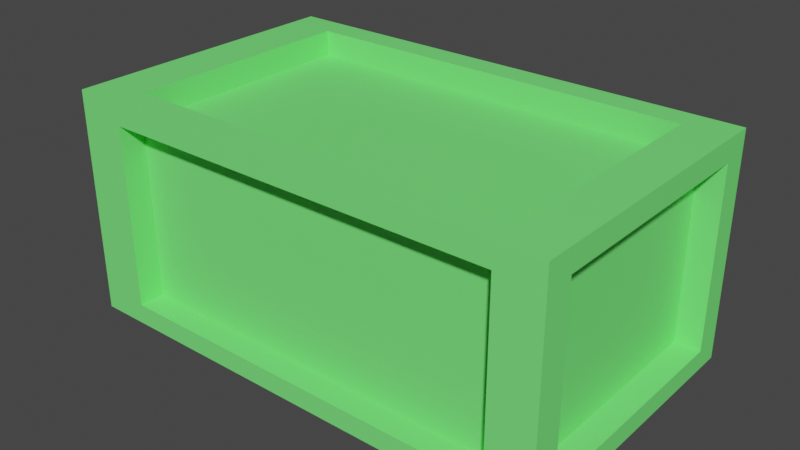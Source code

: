 # Source: Crate.blend  (saved by Blender 3.3.6; exported with 4.5.12 LTS)
import bpy
from mathutils import Matrix  # noqa: F401  (used for matrix-valued properties, if any)

bpy.ops.wm.read_factory_settings(use_empty=True)
scene = bpy.context.scene
scene.name = 'Scene'

# ---- collections
col_collection = bpy.data.collections.new('Collection'); scene.collection.children.link(col_collection)

# ---- images (referenced by path relative to the original .blend; pixels are not part of the script)
import os
ASSET_DIR = os.environ.get("B2B_ASSET_DIR", "")  # directory of the original .blend (textures are referenced by path, not embedded)
HERE = os.path.dirname(os.path.abspath(__file__))  # packed textures are extracted next to this script under _unpacked/

def load_image(name, relpath, width, height, colorspace="sRGB"):
    """Load a texture the original file referenced (path relative to the .blend, or extracted next to this script)."""
    p = next((c for c in (os.path.join(HERE, relpath), os.path.join(ASSET_DIR, relpath)) if relpath and os.path.exists(c)), "")
    if p:
        img = bpy.data.images.load(p, check_existing=True)
        img.name = name
    else:  # same state as the original file: an image datablock whose file is absent (Cycles renders it pink)
        img = bpy.data.images.new(name, width, height)
        img.source = "FILE"
        img.filepath = "//" + (relpath or name)
    img.colorspace_settings.name = colorspace
    return img
img_imphenziapalette01_png_001 = load_image('ImphenziaPalette01.png.001', '_unpacked/ImphenziaPalette01.a051ed64.png', 8, 8, 'sRGB')

# ---- materials (node trees are filled in below, after node groups)
mat_material_001 = bpy.data.materials.new('Material.001')
mat_material_001.use_transparent_shadow = False

# ---- material node trees
mat_material_001.use_nodes = True; mat_material_001.node_tree.nodes.clear()
_N = mat_material_001.node_tree.nodes; _L = mat_material_001.node_tree.links
n0 = _N.new('ShaderNodeBsdfPrincipled'); n0.name = 'Principled BSDF'; n0.location = (10, 300)
n0.distribution = 'GGX'
n0.subsurface_method = 'RANDOM_WALK_SKIN'
n0.inputs[3].default_value = 1.45
n0.inputs[27].default_value = (0.0, 0.0, 0.0, 1.0)
n0.inputs[28].default_value = 1.0
n1 = _N.new('ShaderNodeOutputMaterial'); n1.name = 'Material Output'; n1.location = (300, 300)
n2 = _N.new('ShaderNodeTexImage'); n2.name = 'Image Texture'; n2.location = (-399, 187)
n2.image = img_imphenziapalette01_png_001
n2.interpolation = 'Closest'
_L.new(n0.outputs[0], n1.inputs[0])
_L.new(n2.outputs[0], n0.inputs[0])
n1.is_active_output = True

# ---- world
world_world = bpy.data.worlds.new('World'); scene.world = world_world
world_world.use_nodes = True; world_world.node_tree.nodes.clear()
_N = world_world.node_tree.nodes; _L = world_world.node_tree.links
n0 = _N.new('ShaderNodeOutputWorld'); n0.name = 'World Output'; n0.location = (300, 300)
n1 = _N.new('ShaderNodeBackground'); n1.name = 'Background'; n1.location = (10, 300)
n1.inputs[0].default_value = (0.05088, 0.05088, 0.05088, 1.0)
_L.new(n1.outputs[0], n0.inputs[0])
n0.is_active_output = True
world_world.color = (0.05088, 0.05088, 0.05088)
world_world.use_sun_shadow = False
world_world.sun_shadow_jitter_overblur = 0.0

# ---- meshes
me_cube = bpy.data.meshes.new('Cube')
me_cube.from_pydata([(-0.6582, -0.3906, -0.3042), (-0.6582, -0.3906, 0.2982), (-0.6582, 0.3952, -0.3042), (-0.6582, 0.3952, 0.2982), (0.6611, -0.3906, -0.3042), (0.6611, -0.3906, 0.2982), (0.6611, 0.3952, -0.3042), (0.6611, 0.3952, 0.2982), (-0.6582, -0.312, -0.3042), (-0.6582, -0.312, 0.2982), (0.6611, -0.312, -0.3042), (0.6611, -0.312, 0.2982), (-0.6582, 0.3235, 0.2982), (0.6611, 0.3235, -0.3042), (-0.6582, 0.3235, -0.3042), (0.6611, 0.3235, 0.2982), (-0.6582, -0.3906, 0.238), (-0.6582, 0.3952, 0.238), (0.6611, 0.3952, 0.238), (0.6611, -0.3906, 0.238), (0.6611, -0.312, 0.238), (-0.6582, -0.312, 0.238), (0.6611, 0.3235, 0.238), (-0.6582, 0.3235, 0.238), (-0.6582, 0.3952, -0.25), (0.6611, 0.3952, -0.25), (0.6611, -0.3906, -0.25), (0.6611, -0.312, -0.25), (-0.6582, -0.312, -0.25), (0.6611, 0.3235, -0.25), (-0.6582, 0.3235, -0.25), (-0.6582, -0.3906, -0.25), (-0.5262, 0.3952, -0.3042), (-0.5262, 0.3952, 0.2982), (-0.5262, -0.3906, -0.3042), (-0.5262, -0.3906, 0.2982), (-0.5262, -0.312, 0.2982), (-0.5262, -0.312, -0.3042), (-0.5262, 0.3235, -0.3042), (-0.5262, 0.3235, 0.2982), (-0.5262, -0.3906, 0.238), (-0.5262, 0.3952, 0.238), (-0.5262, 0.3952, -0.25), (-0.5262, -0.3906, -0.25), (0.5424, 0.3952, 0.2982), (0.5424, -0.3906, -0.3042), (0.5424, -0.312, 0.2982), (0.5424, 0.3235, 0.2982), (0.5424, 0.3952, 0.238), (0.5424, 0.3952, -0.25), (0.5424, 0.3952, -0.3042), (0.5424, -0.3906, 0.2982), (0.5424, -0.312, -0.3042), (0.5424, 0.3235, -0.3042), (0.5424, -0.3906, 0.238), (0.5424, -0.3906, -0.25), (-0.6582, -0.312, 0.238), (-0.6582, 0.3235, 0.238), (0.6611, 0.3235, 0.238), (0.6611, -0.312, 0.238), (0.6611, -0.312, -0.25), (-0.6582, -0.312, -0.25), (0.6611, 0.3235, -0.25), (-0.6582, 0.3235, -0.25), (0.5424, -0.312, -0.3042), (-0.5262, -0.312, -0.3042), (0.5424, 0.3235, -0.3042), (-0.5262, 0.3235, -0.3042), (0.5424, -0.3906, 0.238), (-0.5262, -0.3906, 0.238), (0.5424, -0.3906, -0.25), (-0.5262, -0.3906, -0.25), (-0.5262, 0.3952, 0.238), (-0.5262, 0.3952, -0.25), (-0.5262, 0.3235, 0.2982), (-0.5262, -0.312, 0.2982), (0.5424, -0.312, 0.2982), (0.5424, 0.3235, 0.2982), (0.5424, 0.3952, 0.238), (0.5424, 0.3952, -0.25), (-0.5896, -0.312, 0.238), (-0.5896, 0.3235, 0.238), (0.5925, 0.3235, 0.238), (0.5925, -0.312, 0.238), (0.5925, -0.312, -0.25), (-0.5896, -0.312, -0.25), (0.5925, 0.3235, -0.25), (-0.5896, 0.3235, -0.25), (0.5424, -0.312, -0.2356), (-0.5262, -0.312, -0.2356), (0.5424, 0.3235, -0.2356), (-0.5262, 0.3235, -0.2356), (0.5424, -0.322, 0.238), (-0.5262, -0.322, 0.238), (0.5424, -0.322, -0.25), (-0.5262, -0.322, -0.25), (-0.5262, 0.3266, 0.238), (-0.5262, 0.3266, -0.25), (-0.5262, 0.3235, 0.2297), (-0.5262, -0.312, 0.2297), (0.5424, -0.312, 0.2297), (0.5424, 0.3235, 0.2297), (0.5424, 0.3266, 0.238), (0.5424, 0.3266, -0.25)], [], [(23, 12, 3, 17), (48, 44, 7, 18), (20, 11, 5, 19), (40, 35, 1, 16), (52, 10, 4, 45), (36, 9, 1, 35), (39, 12, 9, 36), (53, 13, 10, 52), (22, 15, 11, 20), (16, 1, 9, 21), (18, 7, 15, 22), (50, 6, 13, 53), (33, 3, 12, 39), (21, 9, 12, 23), (47, 39, 74, 77), (25, 18, 22, 29), (31, 16, 21, 28), (39, 36, 75, 74), (43, 40, 16, 31), (27, 20, 19, 26), (49, 48, 18, 25), (30, 23, 17, 24), (14, 30, 24, 2), (50, 49, 25, 6), (10, 27, 26, 4), (34, 43, 31, 0), (13, 29, 27, 10), (0, 31, 28, 8), (6, 25, 29, 13), (8, 28, 30, 14), (45, 55, 43, 34), (2, 24, 42, 32), (24, 17, 41, 42), (29, 22, 58, 62), (44, 33, 39, 47), (2, 32, 38, 14), (14, 38, 37, 8), (36, 46, 76, 75), (46, 36, 35, 51), (8, 37, 34, 0), (54, 51, 35, 40), (17, 3, 33, 41), (19, 5, 51, 54), (11, 46, 51, 5), (15, 47, 46, 11), (7, 44, 47, 15), (26, 19, 54, 55), (4, 26, 55, 45), (32, 42, 49, 50), (43, 55, 70, 71), (32, 50, 53, 38), (27, 29, 62, 60), (37, 52, 45, 34), (41, 33, 44, 48), (58, 59, 83, 82), (66, 64, 88, 90), (64, 65, 89, 88), (74, 75, 99, 98), (56, 57, 81, 80), (78, 79, 103, 102), (23, 30, 63, 57), (52, 37, 65, 64), (21, 23, 57, 56), (41, 48, 78, 72), (48, 49, 79, 78), (38, 53, 66, 67), (30, 28, 61, 63), (42, 41, 72, 73), (49, 42, 73, 79), (40, 43, 71, 69), (53, 52, 64, 66), (54, 40, 69, 68), (46, 47, 77, 76), (22, 20, 59, 58), (20, 27, 60, 59), (28, 21, 56, 61), (55, 54, 68, 70), (37, 38, 67, 65), (85, 80, 81, 87), (86, 82, 83, 84), (94, 92, 93, 95), (101, 98, 99, 100), (97, 96, 102, 103), (91, 90, 88, 89), (75, 76, 100, 99), (67, 66, 90, 91), (59, 60, 84, 83), (77, 74, 98, 101), (68, 69, 93, 92), (61, 56, 80, 85), (72, 78, 102, 96), (71, 70, 94, 95), (62, 58, 82, 86), (79, 73, 97, 103), (73, 72, 96, 97), (57, 63, 87, 81), (76, 77, 101, 100), (69, 71, 95, 93), (60, 62, 86, 84), (70, 68, 92, 94), (65, 67, 91, 89), (63, 61, 85, 87)])
_uv = me_cube.uv_layers.new(name='UVMap')
_uv.uv.foreach_set('vector', [0.5496, 0.1838, 0.5496, 0.1838, 0.5496, 0.1838, 0.5496, 0.1838, 0.5496, 0.1838, 0.5496, 0.1838, 0.5496, 0.1838, 0.5496, 0.1838, 0.5496, 0.1838, 0.5496, 0.1838, 0.5496, 0.1838, 0.5496, 0.1838, 0.5496, 0.1838, 0.5496, 0.1838, 0.5496, 0.1838, 0.5496, 0.1838, 0.5496, 0.1838, 0.5496, 0.1838, 0.5496, 0.1838, 0.5496, 0.1838, 0.5496, 0.1838, 0.5496, 0.1838, 0.5496, 0.1838, 0.5496, 0.1838, 0.5496, 0.1838, 0.5496, 0.1838, 0.5496, 0.1838, 0.5496, 0.1838, 0.5496, 0.1838, 0.5496, 0.1838, 0.5496, 0.1838, 0.5496, 0.1838, 0.5496, 0.1838, 0.5496, 0.1838, 0.5496, 0.1838, 0.5496, 0.1838, 0.5496, 0.1838, 0.5496, 0.1838, 0.5496, 0.1838, 0.5496, 0.1838, 0.5496, 0.1838, 0.5496, 0.1838, 0.5496, 0.1838, 0.5496, 0.1838, 0.5496, 0.1838, 0.5496, 0.1838, 0.5496, 0.1838, 0.5496, 0.1838, 0.5496, 0.1838, 0.5496, 0.1838, 0.5496, 0.1838, 0.5496, 0.1838, 0.5496, 0.1838, 0.5496, 0.1838, 0.5496, 0.1838, 0.5496, 0.1838, 0.5496, 0.1838, 0.5496, 0.1838, 0.5496, 0.1838, 0.5496, 0.1838, 0.5496, 0.1838, 0.5496, 0.1838, 0.5496, 0.1838, 0.5496, 0.1838, 0.5496, 0.1838, 0.5496, 0.1838, 0.5496, 0.1838, 0.5496, 0.1838, 0.5496, 0.1838, 0.5496, 0.1838, 0.5496, 0.1838, 0.5496, 0.1838, 0.5496, 0.1838, 0.5496, 0.1838, 0.5496, 0.1838, 0.5496, 0.1838, 0.5496, 0.1838, 0.5496, 0.1838, 0.5496, 0.1838, 0.5496, 0.1838, 0.5496, 0.1838, 0.5496, 0.1838, 0.5496, 0.1838, 0.5496, 0.1838, 0.5496, 0.1838, 0.5496, 0.1838, 0.5496, 0.1838, 0.5496, 0.1838, 0.5496, 0.1838, 0.5496, 0.1838, 0.5496, 0.1838, 0.5496, 0.1838, 0.5496, 0.1838, 0.5496, 0.1838, 0.5496, 0.1838, 0.5496, 0.1838, 0.5496, 0.1838, 0.5496, 0.1838, 0.5496, 0.1838, 0.5496, 0.1838, 0.5496, 0.1838, 0.5496, 0.1838, 0.5496, 0.1838, 0.5496, 0.1838, 0.5496, 0.1838, 0.5496, 0.1838, 0.5496, 0.1838, 0.5496, 0.1838, 0.5496, 0.1838, 0.5496, 0.1838, 0.5496, 0.1838, 0.5496, 0.1838, 0.5496, 0.1838, 0.5496, 0.1838, 0.5496, 0.1838, 0.5496, 0.1838, 0.5496, 0.1838, 0.5496, 0.1838, 0.5496, 0.1838, 0.5496, 0.1838, 0.5496, 0.1838, 0.5496, 0.1838, 0.5496, 0.1838, 0.5496, 0.1838, 0.5496, 0.1838, 0.5496, 0.1838, 0.5496, 0.1838, 0.5496, 0.1838, 0.5496, 0.1838, 0.5496, 0.1838, 0.5496, 0.1838, 0.5496, 0.1838, 0.5496, 0.1838, 0.5496, 0.1838, 0.5496, 0.1838, 0.5496, 0.1838, 0.5496, 0.1838, 0.5496, 0.1838, 0.5496, 0.1838, 0.5496, 0.1838, 0.5496, 0.1838, 0.5496, 0.1838, 0.5496, 0.1838, 0.5496, 0.1838, 0.5496, 0.1838, 0.5496, 0.1838, 0.5496, 0.1838, 0.5496, 0.1838, 0.5496, 0.1838, 0.5496, 0.1838, 0.5496, 0.1838, 0.5496, 0.1838, 0.5496, 0.1838, 0.5496, 0.1838, 0.5496, 0.1838, 0.5496, 0.1838, 0.5496, 0.1838, 0.5496, 0.1838, 0.5496, 0.1838, 0.5496, 0.1838, 0.5496, 0.1838, 0.5496, 0.1838, 0.5496, 0.1838, 0.5496, 0.1838, 0.5496, 0.1838, 0.5496, 0.1838, 0.5496, 0.1838, 0.5496, 0.1838, 0.5496, 0.1838, 0.5496, 0.1838, 0.5496, 0.1838, 0.5496, 0.1838, 0.5496, 0.1838, 0.5496, 0.1838, 0.5496, 0.1838, 0.5496, 0.1838, 0.5496, 0.1838, 0.5496, 0.1838, 0.5496, 0.1838, 0.5496, 0.1838, 0.5496, 0.1838, 0.5496, 0.1838, 0.5496, 0.1838, 0.5496, 0.1838, 0.5496, 0.1838, 0.5496, 0.1838, 0.5496, 0.1838, 0.5496, 0.1838, 0.5496, 0.1838, 0.5496, 0.1838, 0.5496, 0.1838, 0.5496, 0.1838, 0.5496, 0.1838, 0.5496, 0.1838, 0.5496, 0.1838, 0.5496, 0.1838, 0.5496, 0.1838, 0.5496, 0.1838, 0.5496, 0.1838, 0.5496, 0.1838, 0.5496, 0.1838, 0.5496, 0.1838, 0.5496, 0.1838, 0.5496, 0.1838, 0.5496, 0.1838, 0.5496, 0.1838, 0.5496, 0.1838, 0.5496, 0.1838, 0.5496, 0.1838, 0.5496, 0.1838, 0.5496, 0.1838, 0.5496, 0.1838, 0.5496, 0.1838, 0.5496, 0.1838, 0.5496, 0.1838, 0.5496, 0.1838, 0.5496, 0.1838, 0.5496, 0.1838, 0.5496, 0.1838, 0.5496, 0.1838, 0.5496, 0.1838, 0.5496, 0.1838, 0.5496, 0.1838, 0.5496, 0.1838, 0.5496, 0.1838, 0.5496, 0.1838, 0.5496, 0.1838, 0.5496, 0.1838, 0.5496, 0.1838, 0.5496, 0.1838, 0.5496, 0.1838, 0.5496, 0.1838, 0.5496, 0.1838, 0.5496, 0.1838, 0.5496, 0.1838, 0.5496, 0.1838, 0.5496, 0.1838, 0.5496, 0.1838, 0.5496, 0.1838, 0.5496, 0.1838, 0.5496, 0.1838, 0.5496, 0.1838, 0.5496, 0.1838, 0.5496, 0.1838, 0.5496, 0.1838, 0.5496, 0.1838, 0.5496, 0.1838, 0.5496, 0.1838, 0.5496, 0.1838, 0.5496, 0.1838, 0.5496, 0.1838, 0.5496, 0.1838, 0.5496, 0.1838, 0.5496, 0.1838, 0.5496, 0.1838, 0.5496, 0.1838, 0.5496, 0.1838, 0.5496, 0.1838, 0.5496, 0.1838, 0.5496, 0.1838, 0.5496, 0.1838, 0.5496, 0.1838, 0.5496, 0.1838, 0.5496, 0.1838, 0.5496, 0.1838, 0.5496, 0.1838, 0.5496, 0.1838, 0.5496, 0.1838, 0.5496, 0.1838, 0.5496, 0.1838, 0.5496, 0.1838, 0.5496, 0.1838, 0.5496, 0.1838, 0.5496, 0.1838, 0.5496, 0.1838, 0.5496, 0.1838, 0.5496, 0.1838, 0.5496, 0.1838, 0.5496, 0.1838, 0.5496, 0.1838, 0.5496, 0.1838, 0.5496, 0.1838, 0.5496, 0.1838, 0.5496, 0.1838, 0.5496, 0.1838, 0.5496, 0.1838, 0.5496, 0.1838, 0.5496, 0.1838, 0.5496, 0.1838, 0.5496, 0.1838, 0.5496, 0.1838, 0.5496, 0.1838, 0.5496, 0.1838, 0.5496, 0.1838, 0.5496, 0.1838, 0.5496, 0.1838, 0.5496, 0.1838, 0.5496, 0.1838, 0.5496, 0.1838, 0.5496, 0.1838, 0.5496, 0.1838, 0.5496, 0.1838, 0.5496, 0.1838, 0.5496, 0.1838, 0.5496, 0.1838, 0.5496, 0.1838, 0.5496, 0.1838, 0.5496, 0.1838, 0.5496, 0.1838, 0.5496, 0.1838, 0.5496, 0.1838, 0.5496, 0.1838, 0.5496, 0.1838, 0.5496, 0.1838, 0.5496, 0.1838, 0.5496, 0.1838, 0.5496, 0.1838, 0.5496, 0.1838, 0.5496, 0.1838, 0.5496, 0.1838, 0.5496, 0.1838, 0.5496, 0.1838, 0.5496, 0.1838, 0.5496, 0.1838, 0.5496, 0.1838, 0.5496, 0.1838, 0.5496, 0.1838, 0.5496, 0.1838, 0.5496, 0.1838, 0.5496, 0.1838, 0.5496, 0.1838, 0.5496, 0.1838, 0.5496, 0.1838, 0.5496, 0.1838, 0.5496, 0.1838, 0.5496, 0.1838, 0.5496, 0.1838, 0.5496, 0.1838, 0.5496, 0.1838, 0.5496, 0.1838, 0.5496, 0.1838, 0.5496, 0.1838, 0.5496, 0.1838, 0.5496, 0.1838, 0.5496, 0.1838, 0.5496, 0.1838, 0.5496, 0.1838, 0.5496, 0.1838, 0.5496, 0.1838, 0.5496, 0.1838, 0.5496, 0.1838, 0.5496, 0.1838, 0.5496, 0.1838, 0.5496, 0.1838, 0.5496, 0.1838, 0.5496, 0.1838, 0.5496, 0.1838, 0.5496, 0.1838, 0.5496, 0.1838, 0.5496, 0.1838, 0.5496, 0.1838, 0.5496, 0.1838, 0.5496, 0.1838, 0.5496, 0.1838, 0.5496, 0.1838, 0.5496, 0.1838, 0.5496, 0.1838, 0.5496, 0.1838, 0.5496, 0.1838, 0.5496, 0.1838, 0.5496, 0.1838, 0.5496, 0.1838, 0.5496, 0.1838, 0.5496, 0.1838, 0.5496, 0.1838, 0.5496, 0.1838, 0.5496, 0.1838, 0.5496, 0.1838, 0.5496, 0.1838, 0.5496, 0.1838, 0.5496, 0.1838, 0.5496, 0.1838, 0.5496, 0.1838, 0.5496, 0.1838, 0.5496, 0.1838, 0.5496, 0.1838, 0.5496, 0.1838, 0.5496, 0.1838, 0.5496, 0.1838, 0.5496, 0.1838, 0.5496, 0.1838, 0.5496, 0.1838, 0.5496, 0.1838, 0.5496, 0.1838, 0.5496, 0.1838, 0.5496, 0.1838, 0.5496, 0.1838, 0.5496, 0.1838, 0.5496, 0.1838, 0.5496, 0.1838, 0.5496, 0.1838, 0.5496, 0.1838, 0.5496, 0.1838, 0.5496, 0.1838, 0.5496, 0.1838, 0.5496, 0.1838, 0.5496, 0.1838, 0.5496, 0.1838])
me_cube.materials.append(mat_material_001)
me_cube.update()

# ---- objects
ob_cube = bpy.data.objects.new('Cube', me_cube)

# ---- transforms, parenting, visibility, modifiers, constraints
ob_cube.location = (0.0, 0.0, 0.0)
_vg = ob_cube.vertex_groups.new(name='InnerFace')

# ---- collection membership
col_collection.objects.link(ob_cube)

# ---- scene / render settings (as saved in the file)
scene.frame_start = 1; scene.frame_end = 250; scene.frame_set(1)
scene.render.engine = 'BLENDER_EEVEE_NEXT'
scene.cycles.sampling_pattern = 'TABULATED_SOBOL'
scene.cycles.use_light_tree = False
scene.view_settings.view_transform = 'Filmic'
bpy.context.view_layer.update()

# ---- added for rendering (the .blend has no active camera and no usable light): camera, sun
cam_auto = bpy.data.cameras.new('AutoCamera')
cam_auto.lens = 50.0
cam_auto.sensor_width = 36.0
cam_auto.clip_end = 1000.0
ob_auto_camera = bpy.data.objects.new('AutoCamera', cam_auto)
scene.collection.objects.link(ob_auto_camera)
ob_auto_camera.location = (1.52759, -1.82906, 1.21791)
ob_auto_camera.rotation_euler = (1.09748, -7.21219e-08, 0.694738)
scene.camera = ob_auto_camera
light_auto_sun = bpy.data.lights.new('AutoSun', 'SUN')
light_auto_sun.energy = 3.0
light_auto_sun.angle = 0.0523599
ob_auto_sun = bpy.data.objects.new('AutoSun', light_auto_sun)
scene.collection.objects.link(ob_auto_sun)
ob_auto_sun.rotation_euler = (0.872665, 0.174533, 0.523599)
bpy.context.view_layer.update()
